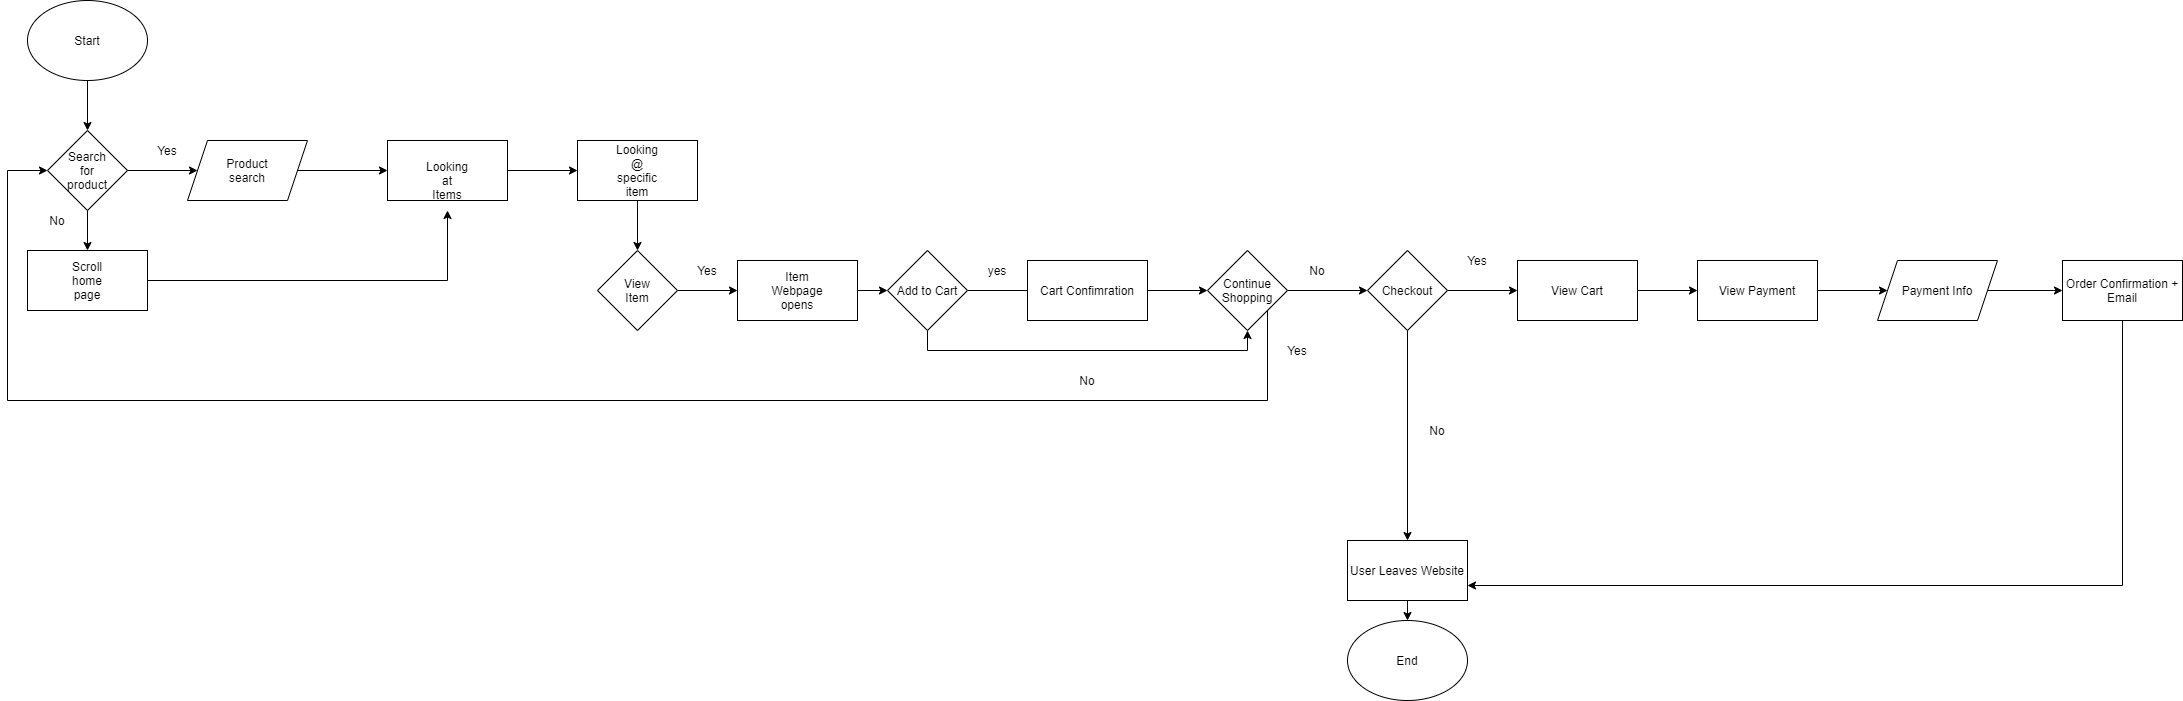

The diagram above was exported from draw.io. Its source (the exported page's mxGraphModel, read from the mxfile embedded in the PNG):
<mxGraphModel dx="1835" dy="1438" grid="1" gridSize="10" guides="1" tooltips="1" connect="1" arrows="1" fold="1" page="1" pageScale="1" pageWidth="850" pageHeight="1100" math="0" shadow="0">
  <root>
    <mxCell id="0" />
    <mxCell id="1" parent="0" />
    <mxCell id="2" value="" style="ellipse;whiteSpace=wrap;html=1;" vertex="1" parent="1">
      <mxGeometry x="30" y="20" width="120" height="80" as="geometry" />
    </mxCell>
    <mxCell id="3" value="Start" style="text;html=1;strokeColor=none;fillColor=none;align=center;verticalAlign=middle;whiteSpace=wrap;rounded=0;" vertex="1" parent="1">
      <mxGeometry x="70" y="50" width="40" height="20" as="geometry" />
    </mxCell>
    <mxCell id="14" style="edgeStyle=orthogonalEdgeStyle;rounded=0;orthogonalLoop=1;jettySize=auto;html=1;exitX=0.5;exitY=1;exitDx=0;exitDy=0;entryX=0.5;entryY=0;entryDx=0;entryDy=0;" edge="1" parent="1" source="4" target="11">
      <mxGeometry relative="1" as="geometry" />
    </mxCell>
    <mxCell id="4" value="" style="rhombus;whiteSpace=wrap;html=1;" vertex="1" parent="1">
      <mxGeometry x="50" y="150" width="80" height="80" as="geometry" />
    </mxCell>
    <mxCell id="5" value="Search for product&lt;br&gt;" style="text;html=1;strokeColor=none;fillColor=none;align=center;verticalAlign=middle;whiteSpace=wrap;rounded=0;" vertex="1" parent="1">
      <mxGeometry x="70" y="180" width="40" height="20" as="geometry" />
    </mxCell>
    <mxCell id="6" value="" style="endArrow=classic;html=1;exitX=0.5;exitY=1;exitDx=0;exitDy=0;entryX=0.5;entryY=0;entryDx=0;entryDy=0;" edge="1" parent="1" source="2" target="4">
      <mxGeometry width="50" height="50" relative="1" as="geometry">
        <mxPoint x="350" y="300" as="sourcePoint" />
        <mxPoint x="400" y="250" as="targetPoint" />
      </mxGeometry>
    </mxCell>
    <mxCell id="21" style="edgeStyle=orthogonalEdgeStyle;rounded=0;orthogonalLoop=1;jettySize=auto;html=1;exitX=1;exitY=0.5;exitDx=0;exitDy=0;entryX=0;entryY=0.5;entryDx=0;entryDy=0;" edge="1" parent="1" source="7" target="16">
      <mxGeometry relative="1" as="geometry" />
    </mxCell>
    <mxCell id="7" value="" style="shape=parallelogram;perimeter=parallelogramPerimeter;whiteSpace=wrap;html=1;fixedSize=1;" vertex="1" parent="1">
      <mxGeometry x="190" y="160" width="120" height="60" as="geometry" />
    </mxCell>
    <mxCell id="8" value="Product search&lt;br&gt;" style="text;html=1;strokeColor=none;fillColor=none;align=center;verticalAlign=middle;whiteSpace=wrap;rounded=0;" vertex="1" parent="1">
      <mxGeometry x="230" y="180" width="40" height="20" as="geometry" />
    </mxCell>
    <mxCell id="9" value="" style="endArrow=classic;html=1;exitX=1;exitY=0.5;exitDx=0;exitDy=0;entryX=0;entryY=0.5;entryDx=0;entryDy=0;" edge="1" parent="1" source="4" target="7">
      <mxGeometry width="50" height="50" relative="1" as="geometry">
        <mxPoint x="130" y="210" as="sourcePoint" />
        <mxPoint x="180" y="160" as="targetPoint" />
      </mxGeometry>
    </mxCell>
    <mxCell id="10" value="Yes" style="text;html=1;strokeColor=none;fillColor=none;align=center;verticalAlign=middle;whiteSpace=wrap;rounded=0;" vertex="1" parent="1">
      <mxGeometry x="150" y="160" width="40" height="20" as="geometry" />
    </mxCell>
    <mxCell id="19" style="edgeStyle=orthogonalEdgeStyle;rounded=0;orthogonalLoop=1;jettySize=auto;html=1;exitX=1;exitY=0.5;exitDx=0;exitDy=0;" edge="1" parent="1" source="11">
      <mxGeometry relative="1" as="geometry">
        <mxPoint x="450" y="230" as="targetPoint" />
      </mxGeometry>
    </mxCell>
    <mxCell id="11" value="" style="rounded=0;whiteSpace=wrap;html=1;" vertex="1" parent="1">
      <mxGeometry x="30" y="270" width="120" height="60" as="geometry" />
    </mxCell>
    <mxCell id="12" value="Scroll home page" style="text;html=1;strokeColor=none;fillColor=none;align=center;verticalAlign=middle;whiteSpace=wrap;rounded=0;" vertex="1" parent="1">
      <mxGeometry x="70" y="290" width="40" height="20" as="geometry" />
    </mxCell>
    <mxCell id="15" value="No" style="text;html=1;strokeColor=none;fillColor=none;align=center;verticalAlign=middle;whiteSpace=wrap;rounded=0;" vertex="1" parent="1">
      <mxGeometry x="40" y="230" width="40" height="20" as="geometry" />
    </mxCell>
    <mxCell id="25" style="edgeStyle=orthogonalEdgeStyle;rounded=0;orthogonalLoop=1;jettySize=auto;html=1;exitX=1;exitY=0.5;exitDx=0;exitDy=0;entryX=0;entryY=0.5;entryDx=0;entryDy=0;" edge="1" parent="1" source="16" target="22">
      <mxGeometry relative="1" as="geometry" />
    </mxCell>
    <mxCell id="16" value="" style="rounded=0;whiteSpace=wrap;html=1;" vertex="1" parent="1">
      <mxGeometry x="390" y="160" width="120" height="60" as="geometry" />
    </mxCell>
    <mxCell id="17" value="Looking at Items" style="text;html=1;strokeColor=none;fillColor=none;align=center;verticalAlign=middle;whiteSpace=wrap;rounded=0;" vertex="1" parent="1">
      <mxGeometry x="430" y="190" width="40" height="20" as="geometry" />
    </mxCell>
    <mxCell id="28" style="edgeStyle=orthogonalEdgeStyle;rounded=0;orthogonalLoop=1;jettySize=auto;html=1;exitX=0.5;exitY=1;exitDx=0;exitDy=0;entryX=0.5;entryY=0;entryDx=0;entryDy=0;" edge="1" parent="1" source="22" target="26">
      <mxGeometry relative="1" as="geometry" />
    </mxCell>
    <mxCell id="22" value="" style="rounded=0;whiteSpace=wrap;html=1;" vertex="1" parent="1">
      <mxGeometry x="580" y="160" width="120" height="60" as="geometry" />
    </mxCell>
    <mxCell id="24" value="Looking @ specific item" style="text;html=1;strokeColor=none;fillColor=none;align=center;verticalAlign=middle;whiteSpace=wrap;rounded=0;" vertex="1" parent="1">
      <mxGeometry x="620" y="180" width="40" height="20" as="geometry" />
    </mxCell>
    <mxCell id="31" style="edgeStyle=orthogonalEdgeStyle;rounded=0;orthogonalLoop=1;jettySize=auto;html=1;exitX=1;exitY=0.5;exitDx=0;exitDy=0;entryX=0;entryY=0.5;entryDx=0;entryDy=0;" edge="1" parent="1" source="26" target="29">
      <mxGeometry relative="1" as="geometry" />
    </mxCell>
    <mxCell id="26" value="" style="rhombus;whiteSpace=wrap;html=1;" vertex="1" parent="1">
      <mxGeometry x="600" y="270" width="80" height="80" as="geometry" />
    </mxCell>
    <mxCell id="27" value="View Item" style="text;html=1;strokeColor=none;fillColor=none;align=center;verticalAlign=middle;whiteSpace=wrap;rounded=0;" vertex="1" parent="1">
      <mxGeometry x="620" y="300" width="40" height="20" as="geometry" />
    </mxCell>
    <mxCell id="35" style="edgeStyle=orthogonalEdgeStyle;rounded=0;orthogonalLoop=1;jettySize=auto;html=1;exitX=1;exitY=0.5;exitDx=0;exitDy=0;entryX=0;entryY=0.5;entryDx=0;entryDy=0;" edge="1" parent="1" source="29" target="34">
      <mxGeometry relative="1" as="geometry" />
    </mxCell>
    <mxCell id="29" value="" style="rounded=0;whiteSpace=wrap;html=1;" vertex="1" parent="1">
      <mxGeometry x="740" y="280" width="120" height="60" as="geometry" />
    </mxCell>
    <mxCell id="30" value="Item Webpage opens" style="text;html=1;strokeColor=none;fillColor=none;align=center;verticalAlign=middle;whiteSpace=wrap;rounded=0;" vertex="1" parent="1">
      <mxGeometry x="780" y="300" width="40" height="20" as="geometry" />
    </mxCell>
    <mxCell id="37" style="edgeStyle=orthogonalEdgeStyle;rounded=0;orthogonalLoop=1;jettySize=auto;html=1;exitX=1;exitY=0.5;exitDx=0;exitDy=0;entryX=0;entryY=0.5;entryDx=0;entryDy=0;" edge="1" parent="1" source="34">
      <mxGeometry relative="1" as="geometry">
        <mxPoint x="1050" y="310" as="targetPoint" />
      </mxGeometry>
    </mxCell>
    <mxCell id="45" style="edgeStyle=orthogonalEdgeStyle;rounded=0;orthogonalLoop=1;jettySize=auto;html=1;exitX=0.5;exitY=1;exitDx=0;exitDy=0;entryX=0.5;entryY=1;entryDx=0;entryDy=0;" edge="1" parent="1" source="34" target="43">
      <mxGeometry relative="1" as="geometry" />
    </mxCell>
    <mxCell id="34" value="Add to Cart" style="rhombus;whiteSpace=wrap;html=1;" vertex="1" parent="1">
      <mxGeometry x="890" y="270" width="80" height="80" as="geometry" />
    </mxCell>
    <mxCell id="44" style="edgeStyle=orthogonalEdgeStyle;rounded=0;orthogonalLoop=1;jettySize=auto;html=1;exitX=1;exitY=0.5;exitDx=0;exitDy=0;entryX=0;entryY=0.5;entryDx=0;entryDy=0;" edge="1" parent="1" target="43">
      <mxGeometry relative="1" as="geometry">
        <mxPoint x="1130" y="310" as="sourcePoint" />
      </mxGeometry>
    </mxCell>
    <mxCell id="38" value="Yes" style="text;html=1;strokeColor=none;fillColor=none;align=center;verticalAlign=middle;whiteSpace=wrap;rounded=0;" vertex="1" parent="1">
      <mxGeometry x="690" y="280" width="40" height="20" as="geometry" />
    </mxCell>
    <mxCell id="41" value="yes" style="text;html=1;strokeColor=none;fillColor=none;align=center;verticalAlign=middle;whiteSpace=wrap;rounded=0;" vertex="1" parent="1">
      <mxGeometry x="980" y="280" width="40" height="20" as="geometry" />
    </mxCell>
    <mxCell id="50" style="edgeStyle=orthogonalEdgeStyle;rounded=0;orthogonalLoop=1;jettySize=auto;html=1;exitX=1;exitY=1;exitDx=0;exitDy=0;entryX=0;entryY=0.5;entryDx=0;entryDy=0;" edge="1" parent="1" source="43" target="4">
      <mxGeometry relative="1" as="geometry">
        <Array as="points">
          <mxPoint x="1270" y="420" />
          <mxPoint x="10" y="420" />
          <mxPoint x="10" y="190" />
        </Array>
      </mxGeometry>
    </mxCell>
    <mxCell id="52" style="edgeStyle=orthogonalEdgeStyle;rounded=0;orthogonalLoop=1;jettySize=auto;html=1;exitX=1;exitY=0.5;exitDx=0;exitDy=0;" edge="1" parent="1" source="43">
      <mxGeometry relative="1" as="geometry">
        <mxPoint x="1370" y="310" as="targetPoint" />
      </mxGeometry>
    </mxCell>
    <mxCell id="43" value="Continue Shopping" style="rhombus;whiteSpace=wrap;html=1;" vertex="1" parent="1">
      <mxGeometry x="1210" y="270" width="80" height="80" as="geometry" />
    </mxCell>
    <mxCell id="46" value="No" style="text;html=1;strokeColor=none;fillColor=none;align=center;verticalAlign=middle;whiteSpace=wrap;rounded=0;" vertex="1" parent="1">
      <mxGeometry x="1070" y="390" width="40" height="20" as="geometry" />
    </mxCell>
    <mxCell id="47" value="Cart Confimration" style="rounded=0;whiteSpace=wrap;html=1;" vertex="1" parent="1">
      <mxGeometry x="1030" y="280" width="120" height="60" as="geometry" />
    </mxCell>
    <mxCell id="51" value="Yes" style="text;html=1;strokeColor=none;fillColor=none;align=center;verticalAlign=middle;whiteSpace=wrap;rounded=0;" vertex="1" parent="1">
      <mxGeometry x="1280" y="360" width="40" height="20" as="geometry" />
    </mxCell>
    <mxCell id="58" style="edgeStyle=orthogonalEdgeStyle;rounded=0;orthogonalLoop=1;jettySize=auto;html=1;exitX=0.5;exitY=1;exitDx=0;exitDy=0;entryX=0.5;entryY=0;entryDx=0;entryDy=0;" edge="1" parent="1" source="53" target="55">
      <mxGeometry relative="1" as="geometry" />
    </mxCell>
    <mxCell id="61" style="edgeStyle=orthogonalEdgeStyle;rounded=0;orthogonalLoop=1;jettySize=auto;html=1;exitX=1;exitY=0.5;exitDx=0;exitDy=0;entryX=0;entryY=0.5;entryDx=0;entryDy=0;" edge="1" parent="1" source="53" target="60">
      <mxGeometry relative="1" as="geometry" />
    </mxCell>
    <mxCell id="53" value="Checkout" style="rhombus;whiteSpace=wrap;html=1;" vertex="1" parent="1">
      <mxGeometry x="1370" y="270" width="80" height="80" as="geometry" />
    </mxCell>
    <mxCell id="54" value="End" style="ellipse;whiteSpace=wrap;html=1;" vertex="1" parent="1">
      <mxGeometry x="1350" y="640" width="120" height="80" as="geometry" />
    </mxCell>
    <mxCell id="56" style="edgeStyle=orthogonalEdgeStyle;rounded=0;orthogonalLoop=1;jettySize=auto;html=1;exitX=0.5;exitY=1;exitDx=0;exitDy=0;entryX=0.5;entryY=0;entryDx=0;entryDy=0;" edge="1" parent="1" source="55" target="54">
      <mxGeometry relative="1" as="geometry" />
    </mxCell>
    <mxCell id="55" value="User Leaves Website" style="rounded=0;whiteSpace=wrap;html=1;" vertex="1" parent="1">
      <mxGeometry x="1350" y="560" width="120" height="60" as="geometry" />
    </mxCell>
    <mxCell id="59" value="No" style="text;html=1;strokeColor=none;fillColor=none;align=center;verticalAlign=middle;whiteSpace=wrap;rounded=0;" vertex="1" parent="1">
      <mxGeometry x="1420" y="440" width="40" height="20" as="geometry" />
    </mxCell>
    <mxCell id="65" style="edgeStyle=orthogonalEdgeStyle;rounded=0;orthogonalLoop=1;jettySize=auto;html=1;exitX=1;exitY=0.5;exitDx=0;exitDy=0;entryX=0;entryY=0.5;entryDx=0;entryDy=0;" edge="1" parent="1" source="60" target="64">
      <mxGeometry relative="1" as="geometry" />
    </mxCell>
    <mxCell id="60" value="View Cart" style="rounded=0;whiteSpace=wrap;html=1;" vertex="1" parent="1">
      <mxGeometry x="1520" y="280" width="120" height="60" as="geometry" />
    </mxCell>
    <mxCell id="62" value="No" style="text;html=1;strokeColor=none;fillColor=none;align=center;verticalAlign=middle;whiteSpace=wrap;rounded=0;" vertex="1" parent="1">
      <mxGeometry x="1300" y="280" width="40" height="20" as="geometry" />
    </mxCell>
    <mxCell id="63" value="Yes" style="text;html=1;strokeColor=none;fillColor=none;align=center;verticalAlign=middle;whiteSpace=wrap;rounded=0;" vertex="1" parent="1">
      <mxGeometry x="1460" y="270" width="40" height="20" as="geometry" />
    </mxCell>
    <mxCell id="67" style="edgeStyle=orthogonalEdgeStyle;rounded=0;orthogonalLoop=1;jettySize=auto;html=1;exitX=1;exitY=0.5;exitDx=0;exitDy=0;" edge="1" parent="1" source="64" target="66">
      <mxGeometry relative="1" as="geometry" />
    </mxCell>
    <mxCell id="64" value="View Payment" style="rounded=0;whiteSpace=wrap;html=1;" vertex="1" parent="1">
      <mxGeometry x="1700" y="280" width="120" height="60" as="geometry" />
    </mxCell>
    <mxCell id="70" style="edgeStyle=orthogonalEdgeStyle;rounded=0;orthogonalLoop=1;jettySize=auto;html=1;exitX=1;exitY=0.5;exitDx=0;exitDy=0;entryX=0;entryY=0.5;entryDx=0;entryDy=0;" edge="1" parent="1" source="66" target="68">
      <mxGeometry relative="1" as="geometry" />
    </mxCell>
    <mxCell id="66" value="Payment Info" style="shape=parallelogram;perimeter=parallelogramPerimeter;whiteSpace=wrap;html=1;fixedSize=1;" vertex="1" parent="1">
      <mxGeometry x="1880" y="280" width="120" height="60" as="geometry" />
    </mxCell>
    <mxCell id="71" style="edgeStyle=orthogonalEdgeStyle;rounded=0;orthogonalLoop=1;jettySize=auto;html=1;exitX=0.5;exitY=1;exitDx=0;exitDy=0;entryX=1;entryY=0.75;entryDx=0;entryDy=0;" edge="1" parent="1" source="68" target="55">
      <mxGeometry relative="1" as="geometry" />
    </mxCell>
    <mxCell id="68" value="Order Confirmation + Email" style="rounded=0;whiteSpace=wrap;html=1;" vertex="1" parent="1">
      <mxGeometry x="2065" y="280" width="120" height="60" as="geometry" />
    </mxCell>
  </root>
</mxGraphModel>